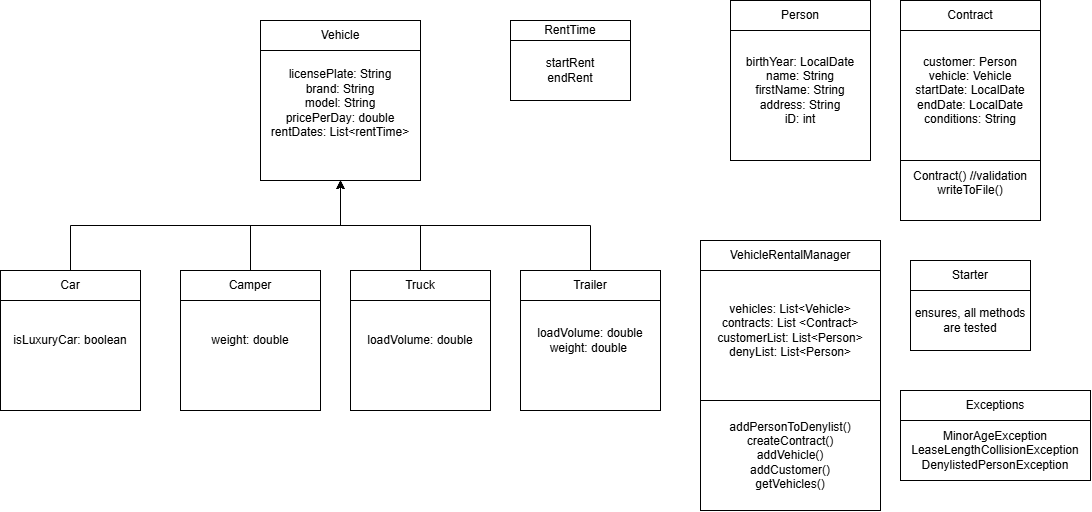

The diagram above was exported from draw.io. Its source (the exported page's mxGraphModel, read from the mxfile embedded in the PNG):
<mxGraphModel dx="3870" dy="2810" grid="1" gridSize="10" guides="1" tooltips="1" connect="1" arrows="1" fold="1" page="1" pageScale="1" pageWidth="827" pageHeight="1169" math="0" shadow="0">
  <root>
    <mxCell id="0" />
    <mxCell id="1" parent="0" />
    <mxCell id="a2DUaR96J9NIba-0zM4K-8" connectable="0" parent="1" style="group" value="" vertex="1">
      <mxGeometry height="180" width="160" x="350" y="100" as="geometry" />
    </mxCell>
    <mxCell id="a2DUaR96J9NIba-0zM4K-7" parent="a2DUaR96J9NIba-0zM4K-8" style="rounded=0;whiteSpace=wrap;html=1;" value="licensePlate: String&lt;div&gt;brand: String&lt;/div&gt;&lt;div&gt;model: String&lt;/div&gt;&lt;div&gt;pricePerDay: double&lt;/div&gt;&lt;div&gt;rentDates: List&amp;lt;rentTime&amp;gt;&lt;/div&gt;&lt;div&gt;&lt;br&gt;&lt;/div&gt;" vertex="1">
      <mxGeometry height="140" width="160" as="geometry" />
    </mxCell>
    <mxCell id="a2DUaR96J9NIba-0zM4K-9" connectable="0" parent="1" style="group" value="" vertex="1">
      <mxGeometry height="150" width="140" x="90" y="330" as="geometry" />
    </mxCell>
    <mxCell id="a2DUaR96J9NIba-0zM4K-10" parent="a2DUaR96J9NIba-0zM4K-9" style="rounded=0;whiteSpace=wrap;html=1;" value="isLuxuryCar: boolean" vertex="1">
      <mxGeometry height="140" width="140" as="geometry" />
    </mxCell>
    <mxCell id="a2DUaR96J9NIba-0zM4K-11" parent="a2DUaR96J9NIba-0zM4K-9" style="rounded=0;whiteSpace=wrap;html=1;" value="Car" vertex="1">
      <mxGeometry height="30" width="140" as="geometry" />
    </mxCell>
    <mxCell id="a2DUaR96J9NIba-0zM4K-12" connectable="0" parent="1" style="group" value="" vertex="1">
      <mxGeometry height="150" width="140" x="440" y="330" as="geometry" />
    </mxCell>
    <mxCell id="a2DUaR96J9NIba-0zM4K-13" parent="a2DUaR96J9NIba-0zM4K-12" style="rounded=0;whiteSpace=wrap;html=1;" value="loadVolume: double" vertex="1">
      <mxGeometry height="140" width="140" as="geometry" />
    </mxCell>
    <mxCell id="a2DUaR96J9NIba-0zM4K-14" parent="a2DUaR96J9NIba-0zM4K-12" style="rounded=0;whiteSpace=wrap;html=1;" value="Truck" vertex="1">
      <mxGeometry height="30" width="140" as="geometry" />
    </mxCell>
    <mxCell id="a2DUaR96J9NIba-0zM4K-15" connectable="0" parent="1" style="group" value="" vertex="1">
      <mxGeometry height="150" width="140" x="270" y="330" as="geometry" />
    </mxCell>
    <mxCell id="a2DUaR96J9NIba-0zM4K-16" parent="a2DUaR96J9NIba-0zM4K-15" style="rounded=0;whiteSpace=wrap;html=1;" value="weight: double" vertex="1">
      <mxGeometry height="140" width="140" as="geometry" />
    </mxCell>
    <mxCell id="a2DUaR96J9NIba-0zM4K-17" parent="a2DUaR96J9NIba-0zM4K-15" style="rounded=0;whiteSpace=wrap;html=1;" value="Camper" vertex="1">
      <mxGeometry height="30" width="140" as="geometry" />
    </mxCell>
    <mxCell id="a2DUaR96J9NIba-0zM4K-18" connectable="0" parent="1" style="group" value="" vertex="1">
      <mxGeometry height="150" width="140" x="610" y="330" as="geometry" />
    </mxCell>
    <mxCell id="a2DUaR96J9NIba-0zM4K-19" parent="a2DUaR96J9NIba-0zM4K-18" style="rounded=0;whiteSpace=wrap;html=1;" value="loadVolume: double&lt;br&gt;&lt;div&gt;weight: double&lt;span style=&quot;background-color: transparent; color: light-dark(rgb(0, 0, 0), rgb(255, 255, 255));&quot;&gt;&amp;nbsp;&lt;/span&gt;&lt;/div&gt;" vertex="1">
      <mxGeometry height="140" width="140" as="geometry" />
    </mxCell>
    <mxCell id="a2DUaR96J9NIba-0zM4K-20" parent="a2DUaR96J9NIba-0zM4K-18" style="rounded=0;whiteSpace=wrap;html=1;" value="Trailer" vertex="1">
      <mxGeometry height="30" width="140" as="geometry" />
    </mxCell>
    <mxCell id="a2DUaR96J9NIba-0zM4K-22" edge="1" parent="1" source="a2DUaR96J9NIba-0zM4K-11" style="edgeStyle=orthogonalEdgeStyle;rounded=0;orthogonalLoop=1;jettySize=auto;html=1;exitX=0.5;exitY=0;exitDx=0;exitDy=0;entryX=0.5;entryY=1;entryDx=0;entryDy=0;" target="a2DUaR96J9NIba-0zM4K-7">
      <mxGeometry relative="1" as="geometry" />
    </mxCell>
    <mxCell id="a2DUaR96J9NIba-0zM4K-25" edge="1" parent="1" source="a2DUaR96J9NIba-0zM4K-20" style="edgeStyle=orthogonalEdgeStyle;rounded=0;orthogonalLoop=1;jettySize=auto;html=1;exitX=0.5;exitY=0;exitDx=0;exitDy=0;entryX=0.5;entryY=1;entryDx=0;entryDy=0;" target="a2DUaR96J9NIba-0zM4K-7">
      <mxGeometry relative="1" as="geometry" />
    </mxCell>
    <mxCell id="a2DUaR96J9NIba-0zM4K-23" edge="1" parent="1" source="a2DUaR96J9NIba-0zM4K-17" style="edgeStyle=orthogonalEdgeStyle;rounded=0;orthogonalLoop=1;jettySize=auto;html=1;exitX=0.5;exitY=0;exitDx=0;exitDy=0;entryX=0.5;entryY=1;entryDx=0;entryDy=0;" target="a2DUaR96J9NIba-0zM4K-7">
      <mxGeometry relative="1" as="geometry">
        <mxPoint x="390" y="260" as="targetPoint" />
      </mxGeometry>
    </mxCell>
    <mxCell id="a2DUaR96J9NIba-0zM4K-24" edge="1" parent="1" source="a2DUaR96J9NIba-0zM4K-14" style="edgeStyle=orthogonalEdgeStyle;rounded=0;orthogonalLoop=1;jettySize=auto;html=1;exitX=0.5;exitY=0;exitDx=0;exitDy=0;entryX=0.5;entryY=1;entryDx=0;entryDy=0;" target="a2DUaR96J9NIba-0zM4K-7">
      <mxGeometry relative="1" as="geometry">
        <mxPoint x="390" y="260" as="targetPoint" />
      </mxGeometry>
    </mxCell>
    <mxCell id="a2DUaR96J9NIba-0zM4K-28" connectable="0" parent="1" style="group" value="" vertex="1">
      <mxGeometry height="150" width="140" x="820" y="80" as="geometry" />
    </mxCell>
    <mxCell id="a2DUaR96J9NIba-0zM4K-29" parent="a2DUaR96J9NIba-0zM4K-28" style="rounded=0;whiteSpace=wrap;html=1;" value="&lt;br&gt;&lt;div&gt;birthYear: LocalDate&lt;/div&gt;&lt;div&gt;&lt;span style=&quot;background-color: transparent; color: light-dark(rgb(0, 0, 0), rgb(255, 255, 255));&quot;&gt;name: String&lt;/span&gt;&lt;/div&gt;&lt;div&gt;firstName: String&lt;/div&gt;&lt;div&gt;address: String&lt;/div&gt;&lt;div&gt;iD: int&lt;/div&gt;&lt;div&gt;&lt;br&gt;&lt;/div&gt;" vertex="1">
      <mxGeometry height="140" width="140" as="geometry" />
    </mxCell>
    <mxCell id="a2DUaR96J9NIba-0zM4K-30" parent="a2DUaR96J9NIba-0zM4K-28" style="rounded=0;whiteSpace=wrap;html=1;" value="Person" vertex="1">
      <mxGeometry height="30" width="140" y="-20" as="geometry" />
    </mxCell>
    <mxCell id="a2DUaR96J9NIba-0zM4K-31" connectable="0" parent="1" style="group" value="" vertex="1">
      <mxGeometry height="200" width="140" x="990" y="80" as="geometry" />
    </mxCell>
    <mxCell id="a2DUaR96J9NIba-0zM4K-32" parent="a2DUaR96J9NIba-0zM4K-31" style="rounded=0;whiteSpace=wrap;html=1;" value="&lt;div&gt;customer: Person&lt;/div&gt;&lt;div&gt;vehicle: Vehicle&lt;/div&gt;&lt;div&gt;startDate: LocalDate&lt;/div&gt;&lt;div&gt;endDate: LocalDate&lt;/div&gt;&lt;div&gt;conditions: String&lt;/div&gt;" vertex="1">
      <mxGeometry height="140" width="140" as="geometry" />
    </mxCell>
    <mxCell id="a2DUaR96J9NIba-0zM4K-33" parent="a2DUaR96J9NIba-0zM4K-31" style="rounded=0;whiteSpace=wrap;html=1;" value="Contract" vertex="1">
      <mxGeometry height="30" width="140" y="-20" as="geometry" />
    </mxCell>
    <mxCell id="a2DUaR96J9NIba-0zM4K-42" parent="a2DUaR96J9NIba-0zM4K-31" style="rounded=0;whiteSpace=wrap;html=1;" value="Contract() //validation&lt;div&gt;writeToFile()&lt;br&gt;&lt;div&gt;&lt;br&gt;&lt;/div&gt;&lt;/div&gt;" vertex="1">
      <mxGeometry height="60" width="140" y="140" as="geometry" />
    </mxCell>
    <mxCell id="a2DUaR96J9NIba-0zM4K-34" connectable="0" parent="1" style="group" value="" vertex="1">
      <mxGeometry height="250" width="150" x="820" y="320" as="geometry" />
    </mxCell>
    <mxCell id="a2DUaR96J9NIba-0zM4K-35" parent="a2DUaR96J9NIba-0zM4K-34" style="rounded=0;whiteSpace=wrap;html=1;" value="&lt;div&gt;vehicles: List&amp;lt;Vehicle&amp;gt;&lt;br&gt;&lt;div&gt;contracts: List &amp;lt;Contract&amp;gt;&lt;/div&gt;&lt;div&gt;customerList: List&amp;lt;Person&amp;gt;&lt;/div&gt;&lt;div&gt;denyList: List&amp;lt;Person&amp;gt;&lt;/div&gt;&lt;/div&gt;" vertex="1">
      <mxGeometry height="140" width="180" x="-30" as="geometry" />
    </mxCell>
    <mxCell id="a2DUaR96J9NIba-0zM4K-36" parent="a2DUaR96J9NIba-0zM4K-34" style="rounded=0;whiteSpace=wrap;html=1;" value="VehicleRentalManager" vertex="1">
      <mxGeometry height="30" width="180" x="-30" y="-20" as="geometry" />
    </mxCell>
    <mxCell id="a2DUaR96J9NIba-0zM4K-37" parent="a2DUaR96J9NIba-0zM4K-34" style="rounded=0;whiteSpace=wrap;html=1;" value="addPersonToDenylist()&lt;div&gt;createContract()&lt;/div&gt;&lt;div&gt;addVehicle()&lt;/div&gt;&lt;div&gt;addCustomer()&lt;/div&gt;&lt;div&gt;getVehicles()&lt;/div&gt;" vertex="1">
      <mxGeometry height="110" width="180" x="-30" y="140" as="geometry" />
    </mxCell>
    <mxCell id="a2DUaR96J9NIba-0zM4K-40" parent="1" style="rounded=0;whiteSpace=wrap;html=1;" value="MinorAgeException&lt;div&gt;LeaseLengthCollisionException&lt;/div&gt;&lt;div&gt;DenylistedPersonException&lt;/div&gt;" vertex="1">
      <mxGeometry height="60" width="190" x="990" y="480" as="geometry" />
    </mxCell>
    <mxCell id="a2DUaR96J9NIba-0zM4K-41" connectable="0" parent="1" style="group" value="" vertex="1">
      <mxGeometry height="90" width="120" x="1000" y="320" as="geometry" />
    </mxCell>
    <mxCell id="a2DUaR96J9NIba-0zM4K-38" parent="a2DUaR96J9NIba-0zM4K-41" style="rounded=0;whiteSpace=wrap;html=1;" value="Starter" vertex="1">
      <mxGeometry height="30" width="120" as="geometry" />
    </mxCell>
    <mxCell id="a2DUaR96J9NIba-0zM4K-39" parent="a2DUaR96J9NIba-0zM4K-41" style="rounded=0;whiteSpace=wrap;html=1;" value="ensures, all methods are tested" vertex="1">
      <mxGeometry height="60" width="120" y="30" as="geometry" />
    </mxCell>
    <mxCell id="a2DUaR96J9NIba-0zM4K-47" parent="1" style="rounded=0;whiteSpace=wrap;html=1;" value="Exceptions" vertex="1">
      <mxGeometry height="30" width="190" x="990" y="450" as="geometry" />
    </mxCell>
    <mxCell id="a2DUaR96J9NIba-0zM4K-6" parent="1" style="rounded=0;whiteSpace=wrap;html=1;" value="Vehicle" vertex="1">
      <mxGeometry height="30" width="160" x="350" y="80" as="geometry" />
    </mxCell>
    <mxCell id="0uH-_4tMlaMHD8ksFqRc-1" parent="1" style="rounded=0;whiteSpace=wrap;html=1;" value="RentTime" vertex="1">
      <mxGeometry height="20" width="120" x="600" y="80" as="geometry" />
    </mxCell>
    <mxCell id="0uH-_4tMlaMHD8ksFqRc-2" parent="1" style="rounded=0;whiteSpace=wrap;html=1;" value="startRent&lt;div&gt;endRent&lt;/div&gt;" vertex="1">
      <mxGeometry height="60" width="120" x="600" y="100" as="geometry" />
    </mxCell>
  </root>
</mxGraphModel>